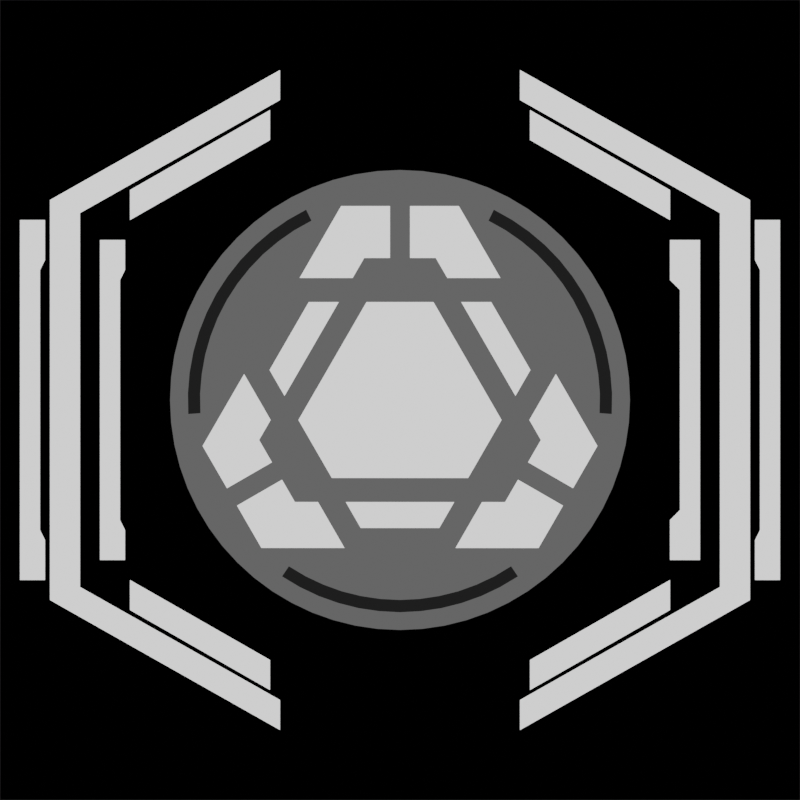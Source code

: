 # Source: cores.blend  (saved by Blender 3.4.6; exported with 4.5.12 LTS)
import bpy
from mathutils import Matrix  # noqa: F401  (used for matrix-valued properties, if any)

bpy.ops.wm.read_factory_settings(use_empty=True)
scene = bpy.context.scene
scene.name = 'Scene'

# ---- collections
col_collection = bpy.data.collections.new('Collection'); scene.collection.children.link(col_collection)

# ---- materials (node trees are filled in below, after node groups)
mat_material_003 = bpy.data.materials.new('Material.003')
mat_material_003.alpha_threshold = 0.0
mat_material_003.use_transparent_shadow = False
mat_material_003.roughness = 0.5
mat_material_003.line_color = (0.0, 0.0, 0.0, 1.0)
mat_material = bpy.data.materials.new('Material')
mat_material.alpha_threshold = 0.0
mat_material.use_transparent_shadow = False
mat_material.roughness = 0.5
mat_material.line_color = (0.0, 0.0, 0.0, 1.0)
mat_material_002 = bpy.data.materials.new('Material.002')
mat_material_002.alpha_threshold = 0.0
mat_material_002.use_transparent_shadow = False
mat_material_002.roughness = 0.5
mat_material_002.line_color = (0.0, 0.0, 0.0, 1.0)
mat_material_001 = bpy.data.materials.new('Material.001')
mat_material_001.use_transparent_shadow = False

# ---- material node trees
mat_material_003.use_nodes = True; mat_material_003.node_tree.nodes.clear()
_N = mat_material_003.node_tree.nodes; _L = mat_material_003.node_tree.links
n0 = _N.new('ShaderNodeOutputMaterial'); n0.name = 'Material Output'; n0.location = (300, 300)
n1 = _N.new('ShaderNodeEmission'); n1.name = 'Emission'; n1.location = (10, 300)
n1.inputs[0].default_value = (0.1062, 0.1062, 0.1062, 1.0)
_L.new(n1.outputs[0], n0.inputs[0])
n0.is_active_output = True
mat_material.use_nodes = True; mat_material.node_tree.nodes.clear()
_N = mat_material.node_tree.nodes; _L = mat_material.node_tree.links
n0 = _N.new('ShaderNodeOutputMaterial'); n0.name = 'Material Output'; n0.location = (300, 300)
n1 = _N.new('ShaderNodeEmission'); n1.name = 'Emission'; n1.location = (10, 300)
_L.new(n1.outputs[0], n0.inputs[0])
n0.is_active_output = True
mat_material_002.use_nodes = True; mat_material_002.node_tree.nodes.clear()
_N = mat_material_002.node_tree.nodes; _L = mat_material_002.node_tree.links
n0 = _N.new('ShaderNodeOutputMaterial'); n0.name = 'Material Output'; n0.location = (300, 300)
n1 = _N.new('ShaderNodeEmission'); n1.name = 'Emission'; n1.location = (10, 300)
n1.inputs[0].default_value = (0.0125, 0.0125, 0.0125, 1.0)
_L.new(n1.outputs[0], n0.inputs[0])
n0.is_active_output = True
mat_material_001.use_nodes = True; mat_material_001.node_tree.nodes.clear()
_N = mat_material_001.node_tree.nodes; _L = mat_material_001.node_tree.links
n0 = _N.new('ShaderNodeOutputMaterial'); n0.name = 'Material Output'; n0.location = (300, 300)
n1 = _N.new('ShaderNodeEmission'); n1.name = 'Emission'; n1.location = (10, 300)
n1.inputs[0].default_value = (0.0, 0.0, 0.0, 1.0)
_L.new(n1.outputs[0], n0.inputs[0])
n0.is_active_output = True

# ---- world
world_world = bpy.data.worlds.new('World'); scene.world = world_world
world_world.use_nodes = True; world_world.node_tree.nodes.clear()
_N = world_world.node_tree.nodes; _L = world_world.node_tree.links
n0 = _N.new('ShaderNodeOutputWorld'); n0.name = 'World Output'; n0.location = (300, 300)
n1 = _N.new('ShaderNodeBackground'); n1.name = 'Background'; n1.location = (10, 300)
n1.inputs[0].default_value = (0.05088, 0.05088, 0.05088, 1.0)
_L.new(n1.outputs[0], n0.inputs[0])
n0.is_active_output = True
world_world.color = (0.05088, 0.05088, 0.05088)
world_world.use_sun_shadow = False
world_world.sun_shadow_jitter_overblur = 0.0

# ---- cameras
cam_camera_001 = bpy.data.cameras.new('Camera.001')
cam_camera_001.type = 'ORTHO'
cam_camera_001.ortho_scale = 8.0

# ---- meshes
me_circle = bpy.data.meshes.new('Circle')
me_circle.from_pydata([(-8.791e-11, 2.3, 0.0), (-0.2254, 2.289, 0.0), (-0.4487, 2.256, 0.0), (-0.6677, 2.201, 0.0), (-0.8802, 2.125, 0.0), (-1.084, 2.028, 0.0), (-1.278, 1.912, 0.0), (-1.459, 1.778, 0.0), (-1.626, 1.626, 0.0), (-1.778, 1.459, 0.0), (-1.912, 1.278, 0.0), (-2.028, 1.084, 0.0), (-2.125, 0.8802, 0.0), (-2.201, 0.6677, 0.0), (-2.256, 0.4487, 0.0), (-2.289, 0.2254, 0.0), (-2.3, -8.277e-10, 0.0), (-2.289, -0.2254, 0.0), (-2.256, -0.4487, 0.0), (-2.201, -0.6677, 0.0), (-2.125, -0.8802, 0.0), (-2.028, -1.084, 0.0), (-1.912, -1.278, 0.0), (-1.778, -1.459, 0.0), (-1.626, -1.626, 0.0), (-1.459, -1.778, 0.0), (-1.278, -1.912, 0.0), (-1.084, -2.028, 0.0), (-0.8802, -2.125, 0.0), (-0.6677, -2.201, 0.0), (-0.4487, -2.256, 0.0), (-0.2254, -2.289, 0.0), (-8.791e-11, -2.3, 0.0), (0.2254, -2.289, 0.0), (0.4487, -2.256, 0.0), (0.6677, -2.201, 0.0), (0.8802, -2.125, 0.0), (1.084, -2.028, 0.0), (1.278, -1.912, 0.0), (1.459, -1.778, 0.0), (1.626, -1.626, 0.0), (1.778, -1.459, 0.0), (1.912, -1.278, 0.0), (2.028, -1.084, 0.0), (2.125, -0.8802, 0.0), (2.201, -0.6677, 0.0), (2.256, -0.4487, 0.0), (2.289, -0.2254, 0.0), (2.3, -8.277e-10, 0.0), (2.289, 0.2254, 0.0), (2.256, 0.4487, 0.0), (2.201, 0.6677, 0.0), (2.125, 0.8802, 0.0), (2.028, 1.084, 0.0), (1.912, 1.278, 0.0), (1.778, 1.459, 0.0), (1.626, 1.626, 0.0), (1.459, 1.778, 0.0), (1.278, 1.912, 0.0), (1.084, 2.028, 0.0), (0.8802, 2.125, 0.0), (0.6677, 2.201, 0.0), (0.4487, 2.256, 0.0), (0.2254, 2.289, 0.0)], [], [(1, 2, 3, 4, 5, 6, 7, 8, 9, 10, 11, 12, 13, 14, 15, 16, 17, 18, 19, 20, 21, 22, 23, 24, 25, 26, 27, 28, 29, 30, 31, 32, 33, 34, 35, 36, 37, 38, 39, 40, 41, 42, 43, 44, 45, 46, 47, 48, 49, 50, 51, 52, 53, 54, 55, 56, 57, 58, 59, 60, 61, 62, 63, 0)])
_uv = me_circle.uv_layers.new(name='UVMap')
_uv.uv.foreach_set('vector', [0.0, 0.0, 0.0, 0.0, 0.0, 0.0, 0.0, 0.0, 0.0, 0.0, 0.0, 0.0, 0.0, 0.0, 0.0, 0.0, 0.0, 0.0, 0.0, 0.0, 0.0, 0.0, 0.0, 0.0, 0.0, 0.0, 0.0, 0.0, 0.0, 0.0, 0.0, 0.0, 0.0, 0.0, 0.0, 0.0, 0.0, 0.0, 0.0, 0.0, 0.0, 0.0, 0.0, 0.0, 0.0, 0.0, 0.0, 0.0, 0.0, 0.0, 0.0, 0.0, 0.0, 0.0, 0.0, 0.0, 0.0, 0.0, 0.0, 0.0, 0.0, 0.0, 0.0, 0.0, 0.0, 0.0, 0.0, 0.0, 0.0, 0.0, 0.0, 0.0, 0.0, 0.0, 0.0, 0.0, 0.0, 0.0, 0.0, 0.0, 0.0, 0.0, 0.0, 0.0, 0.0, 0.0, 0.0, 0.0, 0.0, 0.0, 0.0, 0.0, 0.0, 0.0, 0.0, 0.0, 0.0, 0.0, 0.0, 0.0, 0.0, 0.0, 0.0, 0.0, 0.0, 0.0, 0.0, 0.0, 0.0, 0.0, 0.0, 0.0, 0.0, 0.0, 0.0, 0.0, 0.0, 0.0, 0.0, 0.0, 0.0, 0.0, 0.0, 0.0, 0.0, 0.0, 0.0, 0.0])
me_circle.materials.append(mat_material_003)
me_circle.update()
me_plane_021 = bpy.data.meshes.new('Plane.021')
me_plane_021.from_pydata([(-3.0, -1.6, 0.0), (-2.75, -1.6, 0.0), (-3.0, 1.6, 0.0), (-2.75, 1.6, 0.0), (-2.75, 1.3, 0.0), (-2.75, -1.3, 0.0), (-2.8, -1.2, 0.0), (-2.8, 1.2, 0.0), (-2.7, -2.1, 0.0), (-1.3, -2.9, 0.0), (-2.7, -1.8, 0.0), (-1.3, -2.6, 0.0), (-3.5, -2.0, 0.0), (-1.2, -3.3, 0.0), (-3.5, -1.7, 0.0), (-1.2, -3.0, 0.0), (-3.5, 2.0, 0.0), (-1.2, 3.3, 0.0), (-3.5, 1.7, 0.0), (-1.2, 3.0, 0.0), (-2.7, 2.1, 0.0), (-1.3, 2.9, 0.0), (-2.7, 1.8, 0.0), (-1.3, 2.6, 0.0), (-3.5, -1.9, 0.0), (-3.2, -1.9, 0.0), (-3.5, 1.9, 0.0), (-3.2, 1.9, 0.0)], [], [(2, 3, 4, 7, 6, 5, 1, 0), (8, 9, 11, 10), (12, 13, 15, 14), (16, 17, 19, 18), (20, 21, 23, 22), (24, 25, 27, 26)])
_uv = me_plane_021.uv_layers.new(name='UVMap')
_uv.uv.foreach_set('vector', [0.0, 0.0, 0.0, 0.0, 0.0, 0.0, 0.0, 0.0, 0.0, 0.0, 0.0, 0.0, 0.0, 0.0, 0.0, 0.0, 0.0, 0.0, 1.0, 0.0, 1.0, 1.0, 0.0, 1.0, 0.0, 0.0, 1.0, 0.0, 1.0, 1.0, 0.0, 1.0, 0.0, 0.0, 1.0, 0.0, 1.0, 1.0, 0.0, 1.0, 0.0, 0.0, 1.0, 0.0, 1.0, 1.0, 0.0, 1.0, 0.0, 0.0, 1.0, 0.0, 1.0, 1.0, 0.0, 1.0])
me_plane_021.materials.append(mat_material)
me_plane_021.update()
me_plane_022 = bpy.data.meshes.new('Plane.022')
me_plane_022.from_pydata([(-3.0, -1.6, 0.0), (-2.7, -1.6, 0.0), (-3.0, 1.6, 0.0), (-2.7, 1.6, 0.0), (-2.7, 1.2, 0.0), (-2.7, -1.2, 0.0), (-2.8, -1.1, 0.0), (-2.8, 1.1, 0.0), (-2.7, -2.1, 0.0), (-1.3, -2.9, 0.0), (-2.7, -1.8, 0.0), (-1.3, -2.6, 0.0), (-3.5, -2.0, 0.0), (-1.2, -3.3, 0.0), (-3.5, -1.7, 0.0), (-1.2, -3.0, 0.0), (-3.5, 2.0, 0.0), (-1.2, 3.3, 0.0), (-3.5, 1.7, 0.0), (-1.2, 3.0, 0.0), (-2.7, 2.1, 0.0), (-1.3, 2.9, 0.0), (-2.7, 1.8, 0.0), (-1.3, 2.6, 0.0), (-3.5, -1.9, 0.0), (-3.2, -1.9, 0.0), (-3.5, 1.9, 0.0), (-3.2, 1.9, 0.0)], [], [(2, 3, 4, 7, 6, 5, 1, 0), (8, 9, 11, 10), (12, 13, 15, 14), (16, 17, 19, 18), (20, 21, 23, 22), (24, 25, 27, 26)])
_uv = me_plane_022.uv_layers.new(name='UVMap')
_uv.uv.foreach_set('vector', [0.0, 0.0, 0.0, 0.0, 0.0, 0.0, 0.0, 0.0, 0.0, 0.0, 0.0, 0.0, 0.0, 0.0, 0.0, 0.0, 0.0, 0.0, 1.0, 0.0, 1.0, 1.0, 0.0, 1.0, 0.0, 0.0, 1.0, 0.0, 1.0, 1.0, 0.0, 1.0, 0.0, 0.0, 1.0, 0.0, 1.0, 1.0, 0.0, 1.0, 0.0, 0.0, 1.0, 0.0, 1.0, 1.0, 0.0, 1.0, 0.0, 0.0, 1.0, 0.0, 1.0, 1.0, 0.0, 1.0])
me_plane_022.materials.append(mat_material)
me_plane_022.update()
me_plane_023 = bpy.data.meshes.new('Plane.023')
me_plane_023.from_pydata([(-3.8, -1.8, 0.0), (-3.55, -1.8, 0.0), (-3.8, 1.8, 0.0), (-3.55, 1.8, 0.0), (-3.55, 1.4, 0.0), (-3.55, -1.4, 0.0), (-3.6, -1.3, 0.0), (-3.6, 1.3, 0.0)], [], [(2, 3, 4, 7, 6, 5, 1, 0)])
_uv = me_plane_023.uv_layers.new(name='UVMap')
_uv.uv.foreach_set('vector', [0.0, 0.0, 0.0, 0.0, 0.0, 0.0, 0.0, 0.0, 0.0, 0.0, 0.0, 0.0, 0.0, 0.0, 0.0, 0.0])
me_plane_023.materials.append(mat_material)
me_plane_023.update()
me_plane_024 = bpy.data.meshes.new('Plane.024')
me_plane_024.from_pydata([(-3.8, -1.8, 0.0), (-3.55, -1.8, 0.0), (-3.8, 1.8, 0.0), (-3.55, 1.8, 0.0), (-3.55, 1.4, 0.0), (-3.55, -1.4, 0.0), (-3.6, -1.3, 0.0), (-3.6, 1.3, 0.0)], [], [(2, 3, 4, 7, 6, 5, 1, 0)])
_uv = me_plane_024.uv_layers.new(name='UVMap')
_uv.uv.foreach_set('vector', [0.0, 0.0, 0.0, 0.0, 0.0, 0.0, 0.0, 0.0, 0.0, 0.0, 0.0, 0.0, 0.0, 0.0, 0.0, 0.0])
me_plane_024.materials.append(mat_material)
me_plane_024.update()
me_circle_001 = bpy.data.meshes.new('Circle.001')
me_circle_001.from_pydata([(0.0, 2.25, 0.0), (-1.949, 1.125, 0.0), (-1.949, -1.125, 0.0), (0.0, -2.25, 0.0), (1.949, -1.125, 0.0), (1.949, 1.125, 0.0)], [], [(1, 2, 3, 4, 5, 0)])
_uv = me_circle_001.uv_layers.new(name='UVMap')
_uv.uv.foreach_set('vector', [0.0, 0.0, 0.0, 0.0, 0.0, 0.0, 0.0, 0.0, 0.0, 0.0, 0.0, 0.0])
me_circle_001.materials.append(mat_material)
me_circle_001.update()
me_plane_025 = bpy.data.meshes.new('Plane.025')
me_plane_025.from_pydata([(-0.1, 0.98, 0.0), (0.1, 0.98, 0.0), (-0.1, 1.94, 0.0), (0.1, 1.94, 0.0), (-1.7, 0.98, 0.0), (1.7, 0.98, 0.0), (-1.7, 1.22, 0.0), (1.7, 1.22, 0.0), (1.02, 0.98, 0.0), (0.34, 0.98, 0.0), (-0.34, 0.98, 0.0), (-1.02, 0.98, 0.0), (-1.22, 0.6336, 0.0), (1.22, 0.6336, 0.0), (-0.7, 1.94, 0.0), (0.7, 1.94, 0.0), (-0.7, 2.14, 0.0), (0.7, 2.14, 0.0), (-0.4579, 1.22, 0.0), (0.458, 1.22, 0.0), (0.358, 1.42, 0.0), (-0.3579, 1.42, 0.0), (1.1, 1.22, 0.0), (1.132, 1.971, 0.0), (0.7218, 1.975, 0.0), (-1.05, 1.22, 0.0), (-1.157, 1.962, 0.0), (-0.6701, 1.979, 0.0)], [], [(0, 1, 3, 2), (6, 25, 18, 21, 20, 19, 22, 7, 5, 13, 8, 9, 10, 11, 12, 4), (15, 17, 16, 14, 2, 3), (7, 22, 24, 23), (25, 6, 26, 27)])
_uv = me_plane_025.uv_layers.new(name='UVMap')
_uv.uv.foreach_set('vector', [0.0, 0.0, 1.0, 0.0, 1.0, 1.0, 0.0, 1.0, 0.0, 0.0, 0.0, 0.0, 0.0, 0.0, 0.0, 0.0, 0.0, 0.0, 0.0, 0.0, 0.0, 0.0, 0.0, 0.0, 0.0, 0.0, 0.0, 0.0, 0.0, 0.0, 0.0, 0.0, 0.0, 0.0, 0.0, 0.0, 0.0, 0.0, 0.0, 0.0, 0.0, 0.0, 0.0, 0.0, 0.0, 0.0, 0.0, 0.0, 0.0, 1.0, 1.0, 1.0, 0.0, 0.0, 0.0, 0.0, 0.0, 0.0, 0.0, 0.0, 0.0, 0.0, 0.0, 0.0, 0.0, 0.0, 0.0, 0.0])
me_plane_025.materials.append(mat_material_003)
me_plane_025.update()
me_plane_027 = bpy.data.meshes.new('Plane.027')
me_plane_027.from_pydata([(-1.151, 0.78, 0.0), (1.151, 0.78, 0.0), (-1.051, 1.02, 0.0), (1.051, 1.02, 0.0), (-0.5792, 1.28, 0.0), (0.5792, 1.28, 0.0), (0.5792, 1.437, 0.0), (-0.5792, 1.437, 0.0), (1.506, 1.48, 0.0), (-1.506, 1.48, 0.0), (-1.506, 1.637, 0.0), (1.506, 1.637, 0.0)], [], [(0, 1, 3, 2), (5, 4, 7, 6), (9, 8, 11, 10)])
_uv = me_plane_027.uv_layers.new(name='UVMap')
_uv.uv.foreach_set('vector', [0.0, 0.0, 1.0, 0.0, 1.0, 1.0, 0.0, 1.0, 0.0, 0.0, 0.0, 0.0, 0.0, 0.0, 0.0, 0.0, 0.0, 0.0, 0.0, 0.0, 0.0, 0.0, 0.0, 0.0])
me_plane_027.materials.append(mat_material_003)
me_plane_027.update()
me_circle_003 = bpy.data.meshes.new('Circle.003')
me_circle_003.from_pydata([(-1.111, -1.663, 0.0), (-0.9426, -1.764, 0.0), (-0.7653, -1.847, 0.0), (-0.5805, -1.914, 0.0), (-0.3901, -1.961, 0.0), (-0.196, -1.99, 0.0), (6.696e-10, -2.0, 0.0), (0.196, -1.99, 0.0), (0.3901, -1.961, 0.0), (0.5805, -1.914, 0.0), (0.7653, -1.847, 0.0), (0.9426, -1.764, 0.0), (1.111, -1.663, 0.0), (-1.179, -1.764, 0.0), (-1.0, -1.871, 0.0), (-0.8119, -1.96, 0.0), (-0.6159, -2.03, 0.0), (-0.4139, -2.081, 0.0), (-0.208, -2.111, 0.0), (0.0, -2.122, 0.0), (0.208, -2.111, 0.0), (0.4139, -2.081, 0.0), (0.6159, -2.03, 0.0), (0.8119, -1.96, 0.0), (1.0, -1.871, 0.0), (1.179, -1.764, 0.0)], [], [(1, 0, 13, 14), (2, 1, 14, 15), (3, 2, 15, 16), (4, 3, 16, 17), (5, 4, 17, 18), (6, 5, 18, 19), (7, 6, 19, 20), (8, 7, 20, 21), (9, 8, 21, 22), (10, 9, 22, 23), (11, 10, 23, 24), (12, 11, 24, 25)])
_uv = me_circle_003.uv_layers.new(name='UVMap')
_uv.uv.foreach_set('vector', [0.0, 0.0, 0.0, 0.0, 0.0, 0.0, 0.0, 0.0, 0.0, 0.0, 0.0, 0.0, 0.0, 0.0, 0.0, 0.0, 0.0, 0.0, 0.0, 0.0, 0.0, 0.0, 0.0, 0.0, 0.0, 0.0, 0.0, 0.0, 0.0, 0.0, 0.0, 0.0, 0.0, 0.0, 0.0, 0.0, 0.0, 0.0, 0.0, 0.0, 0.0, 0.0, 0.0, 0.0, 0.0, 0.0, 0.0, 0.0, 0.0, 0.0, 0.0, 0.0, 0.0, 0.0, 0.0, 0.0, 0.0, 0.0, 0.0, 0.0, 0.0, 0.0, 0.0, 0.0, 0.0, 0.0, 0.0, 0.0, 0.0, 0.0, 0.0, 0.0, 0.0, 0.0, 0.0, 0.0, 0.0, 0.0, 0.0, 0.0, 0.0, 0.0, 0.0, 0.0, 0.0, 0.0, 0.0, 0.0, 0.0, 0.0, 0.0, 0.0, 0.0, 0.0, 0.0, 0.0])
me_circle_003.materials.append(mat_material_002)
me_circle_003.update()
me_plane_031 = bpy.data.meshes.new('Plane.031')
me_plane_031.from_pydata([(-4.0, -4.0, 0.0), (4.0, -4.0, 0.0), (-4.0, 4.0, 0.0), (4.0, 4.0, 0.0)], [], [(0, 1, 3, 2)])
_uv = me_plane_031.uv_layers.new(name='UVMap')
_uv.uv.foreach_set('vector', [0.0, 0.0, 1.0, 0.0, 1.0, 1.0, 0.0, 1.0])
me_plane_031.materials.append(mat_material_001)
me_plane_031.update()

# ---- objects
ob_empty = bpy.data.objects.new('Empty', None)
ob_circle = bpy.data.objects.new('Circle', me_circle)
ob_plane_005 = bpy.data.objects.new('Plane.005', me_plane_021)
ob_plane_001 = bpy.data.objects.new('Plane.001', me_plane_022)
ob_plane_002 = bpy.data.objects.new('Plane.002', me_plane_023)
ob_plane_003 = bpy.data.objects.new('Plane.003', me_plane_024)
ob_circle_001 = bpy.data.objects.new('Circle.001', me_circle_001)
ob_plane = bpy.data.objects.new('Plane', me_plane_025)
ob_plane_004 = bpy.data.objects.new('Plane.004', me_plane_027)
ob_plane_006 = bpy.data.objects.new('Plane.006', me_plane_027)
ob_plane_007 = bpy.data.objects.new('Plane.007', me_plane_025)
ob_plane_008 = bpy.data.objects.new('Plane.008', me_plane_025)
ob_plane_009 = bpy.data.objects.new('Plane.009', me_plane_027)
ob_circle_002 = bpy.data.objects.new('Circle.002', me_circle_003)
ob_circle_003 = bpy.data.objects.new('Circle.003', me_circle_003)
ob_circle_004 = bpy.data.objects.new('Circle.004', me_circle_003)
ob_plane_010 = bpy.data.objects.new('Plane.010', me_plane_031)
ob_camera = bpy.data.objects.new('Camera', cam_camera_001)

# ---- transforms, parenting, visibility, modifiers, constraints
ob_empty.location = (8.1, -0.1, 0.0)
ob_empty.scale = (1.6, 1.6, 1.6)
ob_empty.empty_display_type = 'IMAGE'
ob_empty.empty_display_size = 5.0
ob_circle.location = (0.0, 0.0, 0.0)
ob_plane_005.location = (0.0, 0.0, 0.0)
ob_plane_001.location = (0.0, 0.0, 0.0)
ob_plane_001.scale = (-1.0, 1.0, 1.0)
ob_plane_002.location = (0.0, 0.0, 0.0)
ob_plane_003.location = (0.0, 0.0, 0.0)
ob_plane_003.scale = (-1.0, 1.0, 1.0)
ob_circle_001.location = (0.0, 0.0, 0.5)
ob_circle_001.rotation_euler = (0.0, 0.0, 0.5236)
ob_plane.location = (0.0, 0.0, 1.0)
ob_plane_004.location = (0.0, 0.0, 1.5)
ob_plane_004.rotation_euler = (0.0, -0.0, -1.047)
ob_plane_006.location = (0.0, 0.0, 1.5)
ob_plane_006.rotation_euler = (0.0, -0.0, -3.142)
ob_plane_007.location = (0.0, 0.0, 1.0)
ob_plane_007.rotation_euler = (0.0, -0.0, -2.094)
ob_plane_008.location = (0.0, 0.0, 1.0)
ob_plane_008.rotation_euler = (0.0, -0.0, -4.189)
ob_plane_009.location = (0.0, 0.0, 1.5)
ob_plane_009.rotation_euler = (0.0, -0.0, -5.236)
ob_circle_002.location = (0.0, 0.0, 2.0)
ob_circle_003.location = (0.0, 0.0, 2.0)
ob_circle_003.rotation_euler = (0.0, -0.0, -2.094)
ob_circle_004.location = (0.0, 0.0, 2.0)
ob_circle_004.rotation_euler = (0.0, -0.0, -4.189)
ob_plane_010.location = (0.0, 0.0, -1.0)
ob_camera.location = (0.0, 0.0, 10.0)

# ---- collection membership
col_collection.objects.link(ob_empty)
col_collection.objects.link(ob_circle)
col_collection.objects.link(ob_plane_005)
col_collection.objects.link(ob_plane_001)
col_collection.objects.link(ob_plane_002)
col_collection.objects.link(ob_plane_003)
col_collection.objects.link(ob_circle_001)
col_collection.objects.link(ob_plane)
col_collection.objects.link(ob_plane_004)
col_collection.objects.link(ob_plane_006)
col_collection.objects.link(ob_plane_007)
col_collection.objects.link(ob_plane_008)
col_collection.objects.link(ob_plane_009)
col_collection.objects.link(ob_circle_002)
col_collection.objects.link(ob_circle_003)
col_collection.objects.link(ob_circle_004)
col_collection.objects.link(ob_plane_010)
col_collection.objects.link(ob_camera)

# ---- scene / render settings (as saved in the file)
scene.camera = ob_camera
scene.frame_start = 1; scene.frame_end = 250; scene.frame_set(1)
scene.render.engine = 'BLENDER_EEVEE_NEXT'
scene.render.resolution_x = 256
scene.render.resolution_y = 256
scene.cycles.sampling_pattern = 'TABULATED_SOBOL'
scene.cycles.use_light_tree = False
scene.view_settings.view_transform = 'Filmic'
bpy.context.view_layer.update()
